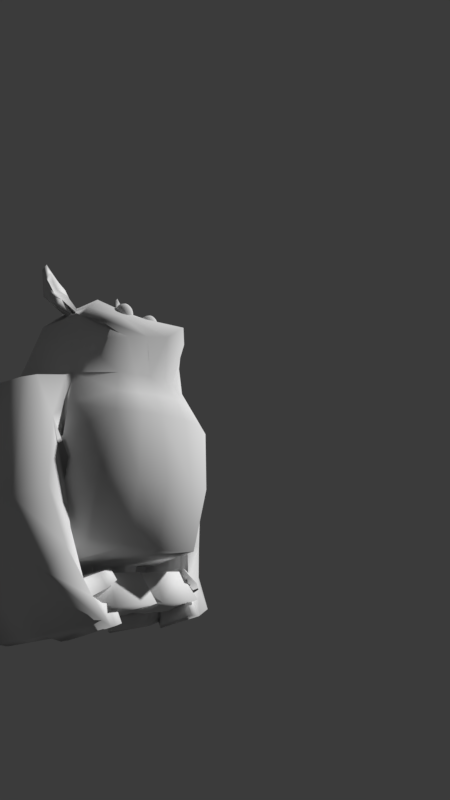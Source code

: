 # Source: Basev2.blend  (saved by Blender 2.78.0; exported with 4.5.12 LTS)
import bpy
from mathutils import Matrix  # noqa: F401  (used for matrix-valued properties, if any)

bpy.ops.wm.read_factory_settings(use_empty=True)
scene = bpy.context.scene
scene.name = 'Scene'

# ---- collections
col_collection_1 = bpy.data.collections.new('Collection 1'); scene.collection.children.link(col_collection_1)
col_collection_3 = bpy.data.collections.new('Collection 3'); scene.collection.children.link(col_collection_3)
col_collection_3.hide_render = True
col_collection_3.hide_viewport = True
col_collection_10 = bpy.data.collections.new('Collection 10'); scene.collection.children.link(col_collection_10)
col_collection_10.hide_render = True
col_collection_10.hide_viewport = True

# ---- world
world_world = bpy.data.worlds.new('World'); scene.world = world_world
world_world.color = (0.04374, 0.04374, 0.04374)
world_world.use_sun_shadow = False
world_world.sun_shadow_jitter_overblur = 0.0
world_world.cycles.sampling_method = 'MANUAL'

# ---- cameras
cam_camera = bpy.data.cameras.new('Camera')
cam_camera.clip_end = 100.0
cam_camera.lens = 35.0
cam_camera.sensor_width = 32.0
cam_camera.sensor_height = 18.0
cam_camera.show_composition_thirds = True
cam_camera.dof.focus_distance = 0.0

# ---- meshes
me_cube = bpy.data.meshes.new('Cube')
me_cube.from_pydata([(0.0, 1.132, -0.1352), (0.0, -1.211, -0.1421), (0.8318, 1.305, -0.658), (0.9756, -0.6207, -0.7456), (0.8963, -0.9408, -0.1422), (0.738, 0.7386, -0.1686), (0.5065, 0.4755, 0.3243), (0.6518, -0.6275, 0.3598), (0.0, 0.7126, 0.3807), (0.0, 1.849, -0.6892), (0.0, -0.8123, 0.4207), (0.0, -1.258, -0.8165), (0.0, -0.9582, 0.0972), (0.0, 0.9353, 0.1009), (0.6339, -0.7872, 0.07739), (0.6135, 0.7258, 0.06056), (0.491, 0.01922, 0.4438), (1.02, 1.005, -0.8493), (1.065, 0.2446, -0.2313), (0.0, 0.2115, 0.5345), (0.0, 1.005, -0.8493), (0.9072, 0.2784, 0.06198), (0.465, -0.09659, 0.4651), (0.0, -0.2993, 0.5342), (0.0, -0.4779, -0.8424), (1.02, -0.05515, -0.8686), (1.038, -0.3564, -0.2748), (0.8937, -0.2917, 0.07161), (0.362, -1.143, -0.1385), (0.3982, 1.019, -0.1363), (0.2999, 0.5584, 0.3593), (0.3556, -1.044, -0.8046), (0.4971, 1.731, -0.6826), (0.2345, -0.7539, 0.4191), (0.3346, 0.8939, 0.09036), (0.2266, -0.9158, 0.08916), (0.4816, 0.02739, 0.4715), (0.6775, 0.7297, -0.8515), (0.6775, -0.0165, -0.8665), (0.4704, -0.1117, 0.4794), (0.8452, 1.259, -0.4238), (1.006, -0.7857, -0.4503), (0.0, -1.261, -0.4708), (0.0, 1.634, -0.404), (1.166, 0.7047, -0.4995), (1.172, -0.2024, -0.5074), (0.3969, -1.208, -0.4805), (0.495, 1.595, -0.4063), (1.111, -0.4316, -0.257), (1.046, 0.3354, -0.2754), (0.7979, -0.3284, 0.09043), (0.7868, 0.4091, 0.1193), (1.121, 0.5392, -0.3311), (1.254, 0.3501, 0.02631), (1.111, -0.5029, -0.364), (1.238, -0.2071, 0.04395), (1.217, 0.5893, -0.5769), (1.806, 0.3499, -0.575), (1.124, -0.4596, -0.4714), (1.716, -0.3244, -0.5558), (1.054, 0.2368, -0.9905), (1.032, 0.4991, -1.217), (0.977, -0.5691, -0.9375), (1.01, -0.8049, -1.117), (0.6395, 0.2382, 0.3875), (0.6594, -0.3078, 0.4082), (0.3407, 0.233, 0.4904), (0.354, -0.3082, 0.5367), (0.6135, 0.09569, 0.4951), (0.6063, -0.004116, 0.5263), (0.4856, 0.07856, 0.5345), (0.5197, -0.006048, 0.5599), (0.0, -1.234, 0.3539), (0.0, 0.824, 0.2408), (0.5129, -0.8199, 0.2757), (0.5395, 0.575, 0.2211), (0.6982, 0.3091, 0.2624), (0.6865, -0.326, 0.2755), (0.1728, -1.128, 0.2885), (0.3044, 0.7317, 0.2308), (0.7956, 1.005, -0.8493), (0.1383, 0.7297, -0.8515), (0.1383, -0.0165, -0.8665), (0.7955, -0.381, -0.8424), (0.6775, 0.7342, -0.9036), (0.6775, -0.01192, -0.9186), (0.1383, 0.7342, -0.9036), (0.1383, -0.01192, -0.9186), (0.6898, 0.6761, -1.087), (0.6537, 0.1921, -1.077), (0.1774, 0.6761, -1.087), (0.1774, 0.2169, -1.086), (0.6775, -0.644, -0.9065), (0.1349, -0.6497, -0.9046), (0.6898, -0.4668, -1.114), (0.1774, -0.4668, -1.114), (0.7869, 0.1234, -1.028), (0.7942, 0.8675, -1.013), (0.05274, 0.8698, -1.018), (0.02757, 0.1442, -1.044), (0.7925, -0.803, -1.061), (0.05456, -0.8054, -1.063), (1.237, 0.389, -0.7722), (1.13, -0.535, -0.6927), (1.403, -0.4235, -0.8855), (1.481, 0.2331, -0.95), (1.02, 0.475, -0.859), (1.078, -0.04812, -0.2662), (0.7924, 0.04035, 0.1049), (0.6501, -0.03373, 0.4019), (0.0, -0.04389, 0.5344), (0.1383, 0.3566, -0.859), (0.7956, 0.312, -0.8459), (0.3488, -0.03751, 0.5133), (1.169, 0.2511, -0.5035), (1.051, -0.05591, -0.253), (0.9004, -0.006612, 0.0668), (1.116, 0.0182, -0.3475), (1.24, 0.003918, 0.04488), (1.17, 0.06486, -0.5242), (1.803, -0.04271, -0.5821), (1.017, -0.09124, -1.181), (0.4845, -0.04334, 0.4625), (0.5109, -0.02694, 0.4755), (0.6786, 0.01965, 0.4881), (0.4501, 0.001211, 0.5377), (0.6924, -0.008435, 0.2689), (0.0, 0.2636, -0.8459), (0.6775, 0.3566, -0.859), (0.1383, 0.3612, -0.9111), (0.6775, 0.3612, -0.9111), (0.1774, 0.4465, -1.086), (0.6718, 0.4341, -1.082), (0.04016, 0.507, -1.031), (0.7905, 0.4954, -1.021), (1.442, -0.0952, -0.9178), (1.183, -0.07299, -0.7324), (0.0, -1.085, -0.02245), (0.0, 1.034, -0.01714), (0.7651, -0.864, -0.03239), (0.6758, 0.7322, -0.05401), (0.9163, 0.3722, -0.07805), (0.9544, -0.38, -0.08328), (0.3664, 0.9564, -0.02297), (0.2943, -1.03, -0.02466), (0.9859, 0.2615, -0.08464), (0.9659, -0.324, -0.1016), (1.181, 0.5642, -0.1426), (1.174, -0.355, -0.16), (1.554, 0.6013, -0.5927), (1.396, -0.4873, -0.5012), (1.049, 0.4296, -1.095), (1.003, -0.6917, -1.008), (1.359, 0.3111, -0.8611), (1.242, -0.5745, -0.7767), (1.072, 0.1283, -0.9528), (1.021, -0.4316, -0.9208), (1.186, 0.2328, -0.8337), (1.112, -0.4017, -0.7791), (1.149, -0.08447, -0.8064), (1.047, -0.1517, -0.9368), (1.075, 0.105, -0.9451), (1.028, -0.402, -0.9162), (1.177, 0.1996, -0.8373), (1.11, -0.3749, -0.7879), (1.144, -0.08765, -0.8126), (1.051, -0.1485, -0.9306), (1.1, 0.1166, -0.9489), (1.208, 0.2162, -0.8355), (1.075, -0.1501, -0.9337), (1.173, -0.08606, -0.8095), (1.138, -0.3883, -0.7835), (1.051, -0.4168, -0.9185), (1.086, -0.1143, -0.9751), (1.052, -0.1028, -1.078), (0.7361, -0.3442, -1.11), (0.7099, -0.3341, -1.191), (0.6693, -0.7909, -1.141), (0.6698, -0.7178, -1.055), (0.7698, -0.309, -0.9133), (0.7425, -0.2998, -0.9953), (0.704, -0.769, -0.9396), (0.6829, -0.6713, -0.8833), (0.7658, -0.01666, -1.012), (0.7939, -0.02619, -0.9378), (0.763, 0.3064, -0.9567), (0.7563, 0.4828, -1.04), (0.6836, 0.05793, -1.203), (0.7073, 0.04995, -1.132), (0.7053, 0.4185, -1.143), (0.6956, 0.4287, -1.219), (0.8931, -0.2013, -1.212), (0.946, -0.2194, -1.112), (0.8373, -0.7855, -1.15), (0.8617, -0.6965, -1.041), (0.8994, -0.1742, -1.045), (0.9337, -0.1857, -0.9417), (0.851, -0.7631, -0.9747), (0.8246, -0.6405, -0.9041), (0.899, -0.07796, -1.092), (0.8646, -0.06643, -1.195), (0.896, 0.4544, -1.109), (0.879, 0.5239, -1.231), (0.934, -0.07693, -0.9481), (0.8997, -0.0654, -1.051), (0.9022, 0.2741, -0.9635), (0.8967, 0.4669, -1.068), (0.8323, -0.2487, -1.209), (0.7835, -0.7975, -1.149), (0.7841, -0.7098, -1.047), (0.8638, -0.2608, -1.112), (0.8637, -0.2027, -1.033), (0.8176, -0.7644, -0.9668), (0.7924, -0.6475, -0.8993), (0.8964, -0.2137, -0.9353), (0.904, -0.06609, -0.9459), (0.8725, 0.281, -0.962), (0.8667, 0.4703, -1.062), (0.8711, -0.05499, -1.043), (0.8547, -0.05566, -1.1), (0.8519, 0.4511, -1.116), (0.836, 0.5113, -1.231), (0.8221, -0.04469, -1.198), (0.6071, -1.062, -0.1392), (0.4032, 0.517, 0.3418), (0.6295, -0.8617, -0.7821), (0.4054, -0.8641, 0.08375), (0.9079, 1.005, -0.8493), (0.9079, -0.2181, -0.8555), (0.5681, 0.8787, -0.1524), (0.6644, 1.518, -0.6703), (0.4202, -0.6997, 0.3978), (0.474, 0.8099, 0.07546), (0.4901, 0.2356, 0.4389), (0.5158, -0.3065, 0.4752), (0.6739, -1.052, -0.4716), (0.6701, 1.427, -0.415), (0.4787, 0.008709, 0.4675), (0.4718, -0.06019, 0.4546), (0.5427, 0.09927, 0.5079), (0.6279, 0.08738, 0.5435), (0.3428, -0.9739, 0.2821), (0.4219, 0.6534, 0.2259), (0.9079, 0.3935, -0.8524), (0.5063, -0.963, -0.02771), (0.5211, 0.8443, -0.03849), (0.7316, 0.1063, 0.6335), (0.7236, 0.06681, 0.6), (0.6653, 0.1617, 0.7273), (0.6193, 0.1614, 0.7089), (0.6994, 0.1109, 0.6268), (0.6163, 0.1114, 0.6351), (0.6414, 0.1169, 0.6736), (0.7131, 0.1836, 0.6921), (0.6936, 0.1089, 0.6606), (0.6878, 0.03555, 0.5541), (0.7188, 0.08249, 0.5555), (0.5861, 0.08862, 0.5958), (0.6424, 0.07744, 0.5684), (0.4877, 0.04529, 0.6001), (0.5121, 0.1124, 0.6426), (0.5865, 0.2067, 0.5918), (0.6507, 0.221, 0.5544)], [], [(77, 74, 14, 50), (236, 40, 2, 230), (45, 41, 3, 25), (242, 75, 15, 232), (227, 230, 2, 17), (144, 137, 1, 28), (66, 30, 8, 19), (245, 140, 5, 229), (46, 42, 11, 31), (142, 139, 4, 48), (78, 72, 12, 35), (140, 141, 49, 5), (113, 66, 19, 110), (243, 227, 17, 106), (40, 44, 17, 2), (75, 76, 51, 15), (225, 228, 25, 3), (33, 67, 23, 10), (145, 21, 53, 147), (114, 45, 25, 106), (126, 77, 50, 108), (231, 234, 67, 33), (11, 24, 83, 31), (38, 82, 87, 85), (122, 16, 68, 124), (241, 78, 35, 226), (235, 46, 31, 225), (138, 143, 29, 0), (233, 224, 30, 66), (244, 144, 28, 223), (20, 9, 32, 80), (73, 79, 34, 13), (43, 47, 32, 9), (0, 29, 47, 43), (223, 28, 46, 235), (107, 48, 45, 114), (5, 49, 44, 40), (28, 1, 42, 46), (48, 4, 41, 45), (229, 5, 40, 236), (115, 26, 48, 107), (116, 21, 51, 108), (145, 18, 49, 141), (146, 27, 50, 142), (147, 53, 57, 149), (115, 18, 52, 117), (146, 26, 54, 148), (116, 27, 55, 118), (117, 52, 56, 119), (148, 54, 58, 150), (118, 55, 59, 120), (154, 103, 62, 152), (135, 104, 63, 121), (153, 105, 61, 151), (122, 22, 65, 109), (237, 16, 64, 233), (238, 39, 67, 234), (123, 36, 66, 113), (258, 255, 247, 250), (123, 39, 71, 125), (237, 36, 70, 239), (238, 22, 69, 240), (8, 30, 79, 73), (231, 33, 78, 241), (109, 65, 77, 126), (6, 64, 76, 75), (33, 10, 72, 78), (224, 6, 75, 242), (65, 7, 74, 77), (111, 82, 24, 127), (37, 81, 20, 80), (82, 38, 83, 24), (128, 37, 80, 112), (134, 96, 89, 132), (128, 38, 85, 130), (81, 37, 84, 86), (111, 81, 86, 129), (131, 90, 88, 132), (98, 97, 88, 90), (96, 85, 92, 100), (133, 98, 90, 131), (100, 101, 95, 94), (91, 89, 94, 95), (99, 91, 95, 101), (85, 87, 93, 92), (87, 99, 101, 93), (92, 93, 101, 100), (129, 86, 98, 133), (89, 96, 100, 94), (86, 84, 97, 98), (130, 85, 96, 134), (149, 57, 105, 153), (120, 59, 104, 135), (150, 58, 103, 154), (119, 56, 102, 136), (58, 119, 136, 103), (57, 120, 135, 105), (84, 130, 134, 97), (87, 129, 133, 99), (99, 133, 131, 91), (91, 131, 132, 89), (82, 111, 129, 87), (37, 128, 130, 84), (97, 134, 132, 88), (38, 128, 112, 83), (81, 111, 127, 20), (64, 109, 126, 76), (36, 123, 125, 70), (260, 259, 252, 249), (39, 123, 113, 67), (16, 122, 109, 64), (105, 135, 121, 61), (53, 118, 120, 57), (54, 117, 119, 58), (62, 103, 158, 156), (21, 116, 118, 53), (26, 115, 117, 54), (27, 116, 108, 50), (18, 115, 107, 49), (49, 107, 114, 44), (22, 122, 124, 69), (76, 126, 108, 51), (44, 114, 106, 17), (228, 243, 106, 25), (67, 113, 110, 23), (59, 150, 154, 104), (56, 149, 153, 102), (102, 153, 151, 60), (104, 154, 152, 63), (103, 136, 159, 158), (55, 148, 150, 59), (27, 146, 148, 55), (52, 147, 149, 56), (26, 146, 142, 48), (21, 145, 141, 51), (226, 35, 144, 244), (13, 34, 143, 138), (18, 145, 147, 52), (15, 51, 141, 140), (50, 14, 139, 142), (232, 15, 140, 245), (35, 12, 137, 144), (136, 102, 157, 159), (102, 60, 155, 157), (168, 167, 161, 163), (167, 169, 166, 161), (171, 170, 165, 164), (170, 168, 163, 165), (172, 171, 164, 162), (169, 172, 162, 166), (166, 162, 164, 165), (161, 166, 165, 163), (160, 156, 172, 169), (156, 158, 171, 172), (159, 157, 168, 170), (158, 159, 170, 171), (155, 160, 169, 167), (157, 155, 167, 168), (156, 160, 173, 62), (155, 60, 173, 160), (175, 176, 177, 178), (207, 176, 175, 210), (208, 177, 176, 207), (209, 178, 177, 208), (210, 175, 178, 209), (179, 180, 181, 182), (211, 180, 179, 214), (212, 181, 180, 211), (213, 182, 181, 212), (214, 179, 182, 213), (183, 184, 185, 186), (215, 184, 183, 218), (216, 185, 184, 215), (217, 186, 185, 216), (218, 183, 186, 217), (187, 188, 189, 190), (219, 188, 187, 222), (220, 189, 188, 219), (221, 190, 189, 220), (222, 187, 190, 221), (174, 192, 194, 152), (152, 194, 193, 63), (63, 193, 191, 121), (121, 191, 192, 174), (173, 196, 198, 62), (62, 198, 197, 152), (152, 197, 195, 174), (174, 195, 196, 173), (121, 200, 202, 61), (61, 202, 201, 151), (151, 201, 199, 174), (174, 199, 200, 121), (174, 204, 206, 151), (151, 206, 205, 60), (60, 205, 203, 173), (173, 203, 204, 174), (192, 210, 209, 194), (194, 209, 208, 193), (193, 208, 207, 191), (191, 207, 210, 192), (196, 214, 213, 198), (198, 213, 212, 197), (197, 212, 211, 195), (195, 211, 214, 196), (204, 218, 217, 206), (206, 217, 216, 205), (205, 216, 215, 203), (203, 215, 218, 204), (200, 222, 221, 202), (202, 221, 220, 201), (201, 220, 219, 199), (199, 219, 222, 200), (34, 232, 245, 143), (14, 226, 244, 139), (83, 112, 243, 228), (255, 256, 246, 247), (30, 224, 242, 79), (7, 231, 241, 74), (39, 238, 240, 71), (16, 237, 239, 68), (257, 258, 250, 251), (22, 238, 234, 65), (36, 237, 233, 66), (29, 229, 236, 47), (4, 223, 235, 41), (139, 244, 223, 4), (64, 6, 224, 233), (41, 235, 225, 3), (74, 241, 226, 14), (7, 65, 234, 231), (31, 83, 228, 225), (112, 80, 227, 243), (143, 245, 229, 29), (80, 32, 230, 227), (79, 242, 232, 34), (47, 236, 230, 32), (254, 248, 249, 252), (250, 254, 252, 251), (247, 246, 254, 250), (246, 253, 248, 254), (259, 257, 251, 252), (261, 260, 249, 248), (256, 262, 253, 246), (262, 261, 248, 253), (68, 239, 261, 262), (124, 68, 262, 256), (239, 70, 260, 261), (125, 71, 257, 259), (71, 240, 258, 257), (69, 124, 256, 255), (70, 125, 259, 260), (240, 69, 255, 258)])
me_cube.polygons.foreach_set('use_smooth', [True] * 252)
me_cube.use_remesh_preserve_volume = False
me_cube.use_remesh_preserve_attributes = False
me_cube.use_mirror_vertex_groups = False
me_cube.update()
me_sphere = bpy.data.meshes.new('Sphere')
me_sphere.from_pydata([(0.0, 0.02329, 0.08693), (0.0, 0.07794, 0.045), (0.0, 0.07794, -0.045), (0.0, 0.06364, -0.06364), (0.0, 0.045, -0.07794), (0.0, 0.02329, -0.08693), (0.0, 3.505e-08, -0.09), (-1.752e-08, 4.695e-09, 0.09), (0.01165, 0.02017, 0.08693), (0.0225, 0.03897, 0.07794), (0.03182, 0.05511, 0.06364), (0.03897, 0.0675, 0.045), (0.04347, 0.07529, 0.02329), (0.045, 0.07794, 6.795e-09), (0.04347, 0.07529, -0.02329), (0.03897, 0.0675, -0.045), (0.03182, 0.05511, -0.06364), (0.0225, 0.03897, -0.07794), (0.01165, 0.02017, -0.08693), (0.02017, 0.01165, 0.08693), (0.03897, 0.0225, 0.07794), (0.05511, 0.03182, 0.06364), (0.0675, 0.03897, 0.045), (0.07529, 0.04347, 0.02329), (0.07794, 0.045, 6.795e-09), (0.07529, 0.04347, -0.02329), (0.0675, 0.03897, -0.045), (0.05511, 0.03182, -0.06364), (0.03897, 0.0225, -0.07794), (0.02017, 0.01165, -0.08693), (0.02329, 3.45e-08, 0.08693), (0.045, 3.636e-08, 0.07794), (0.06364, 3.45e-08, 0.06364), (0.07794, 3.077e-08, 0.045), (0.08693, 3.45e-08, 0.02329), (0.09, 3.45e-08, 6.795e-09), (0.08693, 3.45e-08, -0.02329), (0.07794, 3.077e-08, -0.045), (0.06364, 3.077e-08, -0.06364), (0.045, 3.264e-08, -0.07794), (0.02329, 3.45e-08, -0.08693), (0.02017, -0.01165, 0.08693), (0.03897, -0.0225, 0.07794), (0.05511, -0.03182, 0.06364), (0.0675, -0.03897, 0.045), (0.07529, -0.04347, 0.02329), (0.07794, -0.045, 6.795e-09), (0.07529, -0.04347, -0.02329), (0.0675, -0.03897, -0.045), (0.05511, -0.03182, -0.06364), (0.03897, -0.0225, -0.07794), (0.02017, -0.01165, -0.08693), (0.01165, -0.02017, 0.08693), (0.0225, -0.03897, 0.07794), (0.03182, -0.05511, 0.06364), (0.03897, -0.0675, 0.045), (0.04347, -0.07529, 0.02329), (0.045, -0.07794, 6.795e-09), (0.04347, -0.07529, -0.02329), (0.03897, -0.0675, -0.045), (0.03182, -0.05511, -0.06364), (0.0225, -0.03897, -0.07794), (0.01165, -0.02017, -0.08693), (-7.598e-10, -0.02329, 0.08693), (-7.598e-10, -0.045, 0.07794), (-4.485e-09, -0.06364, 0.06364), (-2.622e-09, -0.07794, 0.045), (-2.622e-09, -0.08693, 0.02329), (1.103e-09, -0.09, 6.795e-09), (-2.622e-09, -0.08693, -0.02329), (-2.622e-09, -0.07794, -0.045), (-8.21e-09, -0.06364, -0.06364), (-2.622e-09, -0.045, -0.07794), (-7.598e-10, -0.02329, -0.08693), (-0.01165, -0.02017, 0.08693), (-0.0225, -0.03897, 0.07794), (-0.03182, -0.05511, 0.06364), (-0.03897, -0.0675, 0.045), (-0.04347, -0.07529, 0.02329), (-0.045, -0.07794, 6.795e-09), (-0.04347, -0.07529, -0.02329), (-0.03897, -0.0675, -0.045), (-0.03182, -0.05511, -0.06364), (-0.0225, -0.03897, -0.07794), (-0.01165, -0.02017, -0.08693), (-0.02017, -0.01165, 0.08693), (-0.03897, -0.0225, 0.07794), (-0.05511, -0.03182, 0.06364), (-0.0675, -0.03897, 0.045), (-0.07529, -0.04347, 0.02329), (-0.07794, -0.045, 6.795e-09), (-0.07529, -0.04347, -0.02329), (-0.0675, -0.03897, -0.045), (-0.05511, -0.03182, -0.06364), (-0.03897, -0.0225, -0.07794), (-0.02017, -0.01165, -0.08693), (-0.02329, 3.636e-08, 0.08693), (-0.045, 3.636e-08, 0.07794), (-0.06364, 4.195e-08, 0.06364), (-0.07794, 3.822e-08, 0.045), (-0.08693, 3.822e-08, 0.02329), (-0.09, 4.195e-08, 6.795e-09), (-0.08693, 3.822e-08, -0.02329), (-0.07794, 3.822e-08, -0.045), (-0.06364, 4.567e-08, -0.06364), (-0.045, 3.822e-08, -0.07794), (-0.02329, 3.729e-08, -0.08693), (-0.02017, 0.01165, 0.08693), (-0.03897, 0.0225, 0.07794), (-0.05511, 0.03182, 0.06364), (-0.0675, 0.03897, 0.045), (-0.07529, 0.04347, 0.02329), (-0.07794, 0.045, 6.795e-09), (-0.07529, 0.04347, -0.02329), (-0.0675, 0.03897, -0.045), (-0.05511, 0.03182, -0.06364), (-0.03897, 0.0225, -0.07794), (-0.02017, 0.01165, -0.08693), (-0.01165, 0.02017, 0.08693), (-0.0225, 0.03897, 0.07794), (-0.03182, 0.05511, 0.06364), (-0.03897, 0.0675, 0.045), (-0.04347, 0.07529, 0.02329), (-0.045, 0.07794, 6.795e-09), (-0.04347, 0.07529, -0.02329), (-0.03897, 0.0675, -0.045), (-0.03182, 0.05511, -0.06364), (-0.0225, 0.03897, -0.07794), (-0.01165, 0.02017, -0.08693), (4.828e-09, 0.045, 0.07794), (6.691e-09, 0.06364, 0.06364), (8.553e-09, 0.08693, 0.02329), (1.228e-08, 0.09, 6.795e-09), (8.553e-09, 0.08693, -0.02329)], [], [(133, 132, 13, 14), (1, 130, 10, 11), (5, 4, 17, 18), (0, 7, 8), (2, 133, 14, 15), (131, 1, 11, 12), (6, 5, 18), (129, 0, 8, 9), (3, 2, 15, 16), (132, 131, 12, 13), (130, 129, 9, 10), (4, 3, 16, 17), (6, 18, 29), (9, 8, 19, 20), (16, 15, 26, 27), (13, 12, 23, 24), (10, 9, 20, 21), (17, 16, 27, 28), (14, 13, 24, 25), (11, 10, 21, 22), (18, 17, 28, 29), (8, 7, 19), (15, 14, 25, 26), (12, 11, 22, 23), (22, 21, 32, 33), (29, 28, 39, 40), (19, 7, 30), (26, 25, 36, 37), (23, 22, 33, 34), (6, 29, 40), (20, 19, 30, 31), (27, 26, 37, 38), (24, 23, 34, 35), (21, 20, 31, 32), (28, 27, 38, 39), (25, 24, 35, 36), (32, 31, 42, 43), (39, 38, 49, 50), (36, 35, 46, 47), (33, 32, 43, 44), (40, 39, 50, 51), (30, 7, 41), (37, 36, 47, 48), (34, 33, 44, 45), (6, 40, 51), (31, 30, 41, 42), (38, 37, 48, 49), (35, 34, 45, 46), (45, 44, 55, 56), (6, 51, 62), (42, 41, 52, 53), (49, 48, 59, 60), (46, 45, 56, 57), (43, 42, 53, 54), (50, 49, 60, 61), (47, 46, 57, 58), (44, 43, 54, 55), (51, 50, 61, 62), (41, 7, 52), (48, 47, 58, 59), (55, 54, 65, 66), (62, 61, 72, 73), (52, 7, 63), (59, 58, 69, 70), (56, 55, 66, 67), (6, 62, 73), (53, 52, 63, 64), (60, 59, 70, 71), (57, 56, 67, 68), (54, 53, 64, 65), (61, 60, 71, 72), (58, 57, 68, 69), (68, 67, 78, 79), (65, 64, 75, 76), (72, 71, 82, 83), (69, 68, 79, 80), (66, 65, 76, 77), (73, 72, 83, 84), (63, 7, 74), (70, 69, 80, 81), (67, 66, 77, 78), (6, 73, 84), (64, 63, 74, 75), (71, 70, 81, 82), (78, 77, 88, 89), (6, 84, 95), (75, 74, 85, 86), (82, 81, 92, 93), (79, 78, 89, 90), (76, 75, 86, 87), (83, 82, 93, 94), (80, 79, 90, 91), (77, 76, 87, 88), (84, 83, 94, 95), (74, 7, 85), (81, 80, 91, 92), (91, 90, 101, 102), (88, 87, 98, 99), (95, 94, 105, 106), (85, 7, 96), (92, 91, 102, 103), (89, 88, 99, 100), (6, 95, 106), (86, 85, 96, 97), (93, 92, 103, 104), (90, 89, 100, 101), (87, 86, 97, 98), (94, 93, 104, 105), (101, 100, 111, 112), (98, 97, 108, 109), (105, 104, 115, 116), (102, 101, 112, 113), (99, 98, 109, 110), (106, 105, 116, 117), (96, 7, 107), (103, 102, 113, 114), (100, 99, 110, 111), (6, 106, 117), (97, 96, 107, 108), (104, 103, 114, 115), (114, 113, 124, 125), (111, 110, 121, 122), (6, 117, 128), (108, 107, 118, 119), (115, 114, 125, 126), (112, 111, 122, 123), (109, 108, 119, 120), (116, 115, 126, 127), (113, 112, 123, 124), (110, 109, 120, 121), (117, 116, 127, 128), (107, 7, 118), (124, 123, 132, 133), (121, 120, 130, 1), (128, 127, 4, 5), (118, 7, 0), (125, 124, 133, 2), (122, 121, 1, 131), (6, 128, 5), (119, 118, 0, 129), (126, 125, 2, 3), (123, 122, 131, 132), (120, 119, 129, 130), (127, 126, 3, 4)])
me_sphere.polygons.foreach_set('use_smooth', [True] * 144)
me_sphere.use_remesh_preserve_volume = False
me_sphere.use_remesh_preserve_attributes = False
me_sphere.use_mirror_vertex_groups = False
me_sphere.update()
me_plane_001 = bpy.data.meshes.new('Plane.001')
me_plane_001.from_pydata([(-1.0, -1.0, 0.0), (1.0, -1.0, 0.0), (-1.0, 1.0, 0.0), (1.0, 1.0, 0.0)], [], [(0, 1, 3, 2)])
me_plane_001.use_remesh_preserve_volume = False
me_plane_001.use_remesh_preserve_attributes = False
me_plane_001.use_mirror_vertex_groups = False
me_plane_001.update()
me_plane = bpy.data.meshes.new('Plane')
me_plane.from_pydata([(-1.0, -1.0, 0.0), (1.0, -1.0, 0.0), (-1.0, 1.0, 0.0), (1.0, 1.0, 0.0)], [], [(0, 1, 3, 2)])
me_plane.use_remesh_preserve_volume = False
me_plane.use_remesh_preserve_attributes = False
me_plane.use_mirror_vertex_groups = False
me_plane.update()

# ---- objects
ob_body = bpy.data.objects.new('Body', me_cube)
ob_eyes = bpy.data.objects.new('Eyes', me_sphere)
ob_plane_001 = bpy.data.objects.new('Plane.001', me_plane_001)
ob_plane = bpy.data.objects.new('Plane', me_plane)
ob_camera = bpy.data.objects.new('Camera', cam_camera)

# ---- transforms, parenting, visibility, modifiers, constraints
ob_body.location = (0.5051, 0.03968, 0.3866)
ob_body.scale = (1.149, 1.0, 2.219)
ob_body.lineart.crease_threshold = 0.0
_m = ob_body.modifiers.new('Multires', 'MULTIRES')
_m.uv_smooth = 'PRESERVE_CORNERS'
_m.quality = 3
_m.levels = 2
_m.sculpt_levels = 3
_m.render_levels = 2
_m.show_only_control_edges = False
_m = ob_body.modifiers.new('Mirror', 'MIRROR')
_m.use_clip = True
ob_eyes.location = (0.7904, -0.5553, 1.376)
ob_eyes.rotation_euler = (1.571, -0.0, -0.0)
ob_eyes.scale = (1.216, 1.468, 1.216)
ob_eyes.lineart.crease_threshold = 0.0
_m = ob_eyes.modifiers.new('Mirror', 'MIRROR')
_m.mirror_object = ob_body
ob_plane_001.location = (4.012, -2.084, 1.366)
ob_plane_001.rotation_euler = (-1.914, -1.24, 2.165)
ob_plane_001.scale = (6.537, 8.921, 6.527)
ob_plane_001.lineart.crease_threshold = 0.0
ob_plane.location = (0.2762, 0.7177, -2.156)
ob_plane.scale = (20.02, 20.02, 20.02)
ob_plane.lineart.crease_threshold = 0.0
_m = ob_plane.modifiers.new('ParticleSystem 1', 'PARTICLE_SYSTEM')
ob_camera.location = (-8.221, -5.88, -1.764)
ob_camera.rotation_euler = (1.775, 0.045, -1.114)
ob_camera.lineart.crease_threshold = 0.0

# ---- collection membership
col_collection_1.objects.link(ob_body)
col_collection_1.objects.link(ob_eyes)
col_collection_3.objects.link(ob_plane_001)
col_collection_3.objects.link(ob_plane)
col_collection_10.objects.link(ob_camera)

# ---- scene / render settings (as saved in the file)
scene.camera = ob_camera
scene.frame_start = 1; scene.frame_end = 250; scene.frame_set(29)
scene.render.engine = 'CYCLES'
scene.render.image_settings.compression = 90
scene.render.resolution_x = 1080
scene.render.resolution_y = 1920
scene.render.resolution_percentage = 50
scene.render.dither_intensity = 0.0
scene.render.border_min_y = 0.00265
scene.cycles.use_denoising = False
scene.cycles.samples = 128
scene.cycles.sampling_pattern = 'TABULATED_SOBOL'
scene.cycles.light_sampling_threshold = 0.0
scene.cycles.use_adaptive_sampling = False
scene.cycles.use_light_tree = False
scene.cycles.blur_glossy = 0.0
scene.cycles.sample_clamp_indirect = 0.0
scene.view_settings.view_transform = 'Standard'
bpy.context.view_layer.update()

# ---- added for rendering (the .blend has no usable light): sun
light_auto_sun = bpy.data.lights.new('AutoSun', 'SUN')
light_auto_sun.energy = 3.0
light_auto_sun.angle = 0.0523599
ob_auto_sun = bpy.data.objects.new('AutoSun', light_auto_sun)
scene.collection.objects.link(ob_auto_sun)
ob_auto_sun.rotation_euler = (0.872665, 0.174533, 0.523599)
bpy.context.view_layer.update()
